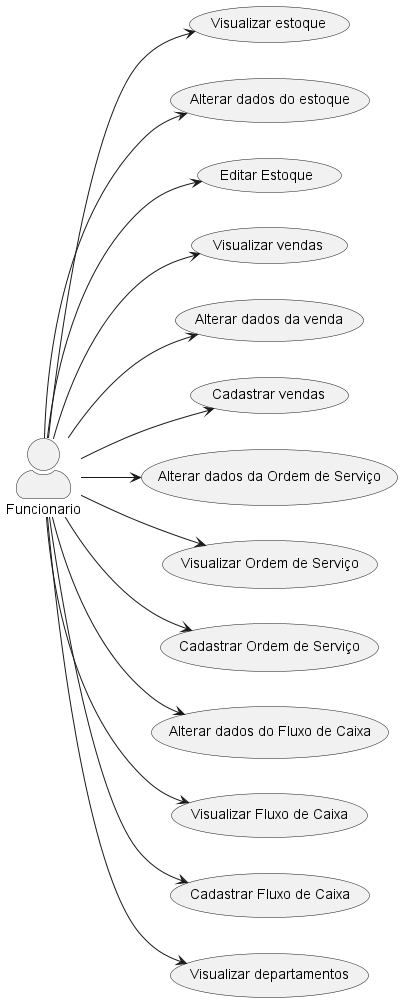

The diagram above was rendered by PlantUML. Its source (embedded in the PNG):
@startuml
skinparam actorStyle awesome
left to right direction
"Funcionario" as User
    User -->  (Visualizar estoque)
    User -->  (Alterar dados do estoque)
    User -->  (Editar Estoque)
    User -->  (Visualizar vendas)
    User -->  (Alterar dados da venda)
    User -->  (Cadastrar vendas)
    User -->  (Alterar dados da Ordem de Serviço)
    User -->  (Visualizar Ordem de Serviço)
    User -->  (Cadastrar Ordem de Serviço)
    User -->  (Alterar dados do Fluxo de Caixa)
    User -->  (Visualizar Fluxo de Caixa)
    User -->  (Cadastrar Fluxo de Caixa)
    User -->  (Visualizar departamentos)
@enduml